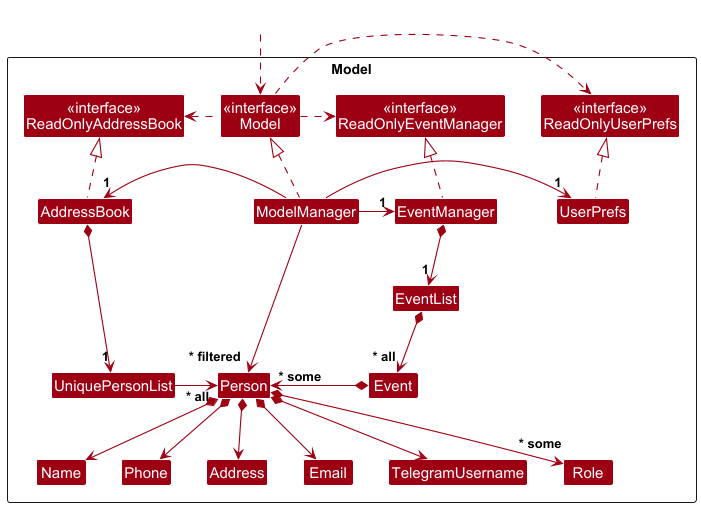

The diagram above was rendered by PlantUML. Its source (embedded in the PNG):
@startuml
!include style.puml
skinparam arrowThickness 1.1
skinparam arrowColor MODEL_COLOR
skinparam classBackgroundColor MODEL_COLOR

Package Model as ModelPackage <<Rectangle>>{
Class "<<interface>>\nReadOnlyAddressBook" as ReadOnlyAddressBook
Class "<<interface>>\nReadOnlyUserPrefs" as ReadOnlyUserPrefs
Class "<<interface>>\nReadOnlyEventManager" as ReadOnlyEventManager
Class "<<interface>>\nModel" as Model
Class AddressBook
Class ModelManager
Class UserPrefs
Class EventManager

Class EventList
Class Event

Class UniquePersonList
Class Person
Class Address
Class Email
Class Name
Class Phone
Class TelegramUsername
Class Role

Class I #FFFFFF
}

Class HiddenOutside #FFFFFF
HiddenOutside ..> Model

AddressBook .up.|> ReadOnlyAddressBook
EventManager .up.|> ReadOnlyEventManager
EventManager *--> "1" EventList

ModelManager .up.|> Model

Model .right.> ReadOnlyUserPrefs
Model .left.> ReadOnlyAddressBook
Model .right.> ReadOnlyEventManager

ModelManager -left-> "1" AddressBook
ModelManager -right-> "1" EventManager
ModelManager -right-> "1" UserPrefs
UserPrefs .up.|> ReadOnlyUserPrefs

AddressBook *---> "1" UniquePersonList
UniquePersonList -> "~* all" Person
Person *--> Name
Person *--> Phone
Person *--> Email
Person *--> Address
Person *--> TelegramUsername
Person *--> "~* some" Role

Person -[hidden]up--> I

Name -[hidden]right-> Phone
Phone -[hidden]right-> Address
Address -[hidden]right-> Email
Email -[hidden]right-> TelegramUsername

ModelManager --> "~* filtered" Person

EventList *--> "~* all" Event
Event *-left-> "~* some" Person
@enduml